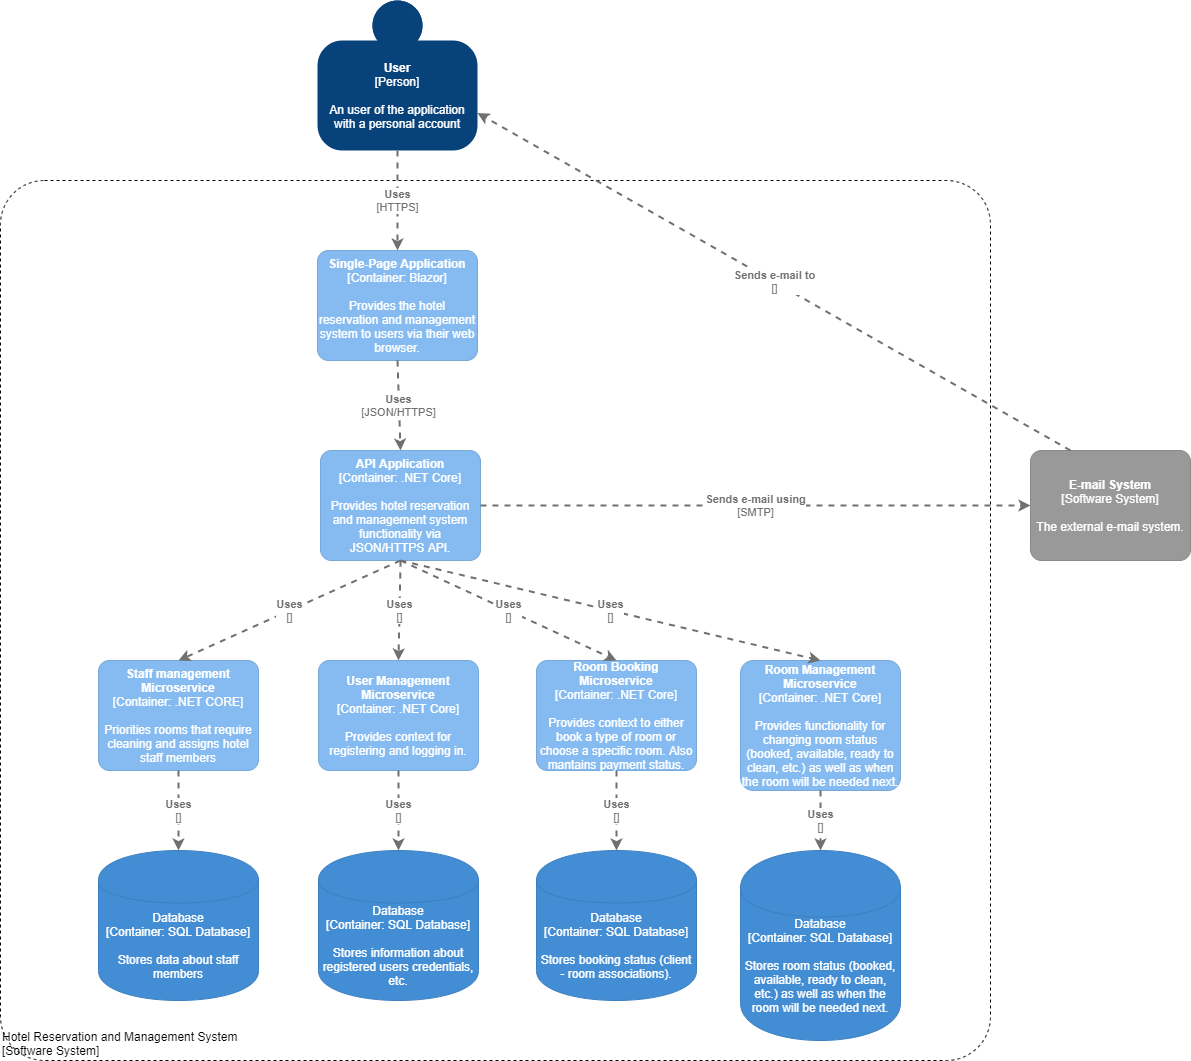

The diagram above was exported from draw.io. Its source (the exported page's mxGraphModel, read from the mxfile embedded in the PNG):
<mxGraphModel dx="1422" dy="794" grid="1" gridSize="10" guides="1" tooltips="1" connect="1" arrows="1" fold="1" page="1" pageScale="1" pageWidth="2339" pageHeight="3300" math="0" shadow="0">
  <root>
    <mxCell id="3k0Y6X7lGQVb5qB6fMuq-0" />
    <mxCell id="3k0Y6X7lGQVb5qB6fMuq-1" parent="3k0Y6X7lGQVb5qB6fMuq-0" />
    <object placeholders="1" c4Name="Hotel Reservation and Management System" c4Type="ExecutionEnvironment" c4Application="Software System" label="&lt;div style=&quot;text-align: left&quot;&gt;%c4Name%&lt;/div&gt;&lt;div style=&quot;text-align: left&quot;&gt;[%c4Application%]&lt;/div&gt;" id="xGVH5HOLVI-D9Bz89Ccg-0">
      <mxCell style="rounded=1;whiteSpace=wrap;html=1;labelBackgroundColor=none;fillColor=none;align=left;arcSize=5;verticalAlign=bottom;metaEdit=1;metaData={&quot;c4Type&quot;:{&quot;editable&quot;:false}};points=[[0.25,0,0],[0.5,0,0],[0.75,0,0],[1,0.25,0],[1,0.5,0],[1,0.75,0],[0.75,1,0],[0.5,1,0],[0.25,1,0],[0,0.75,0],[0,0.5,0],[0,0.25,0]];dashed=1;" parent="3k0Y6X7lGQVb5qB6fMuq-1" vertex="1">
        <mxGeometry x="350" y="300" width="990" height="880" as="geometry" />
      </mxCell>
    </object>
    <object placeholders="1" c4Name="User" c4Type="Person" c4Description="An user of the application with a personal account" label="&lt;b&gt;%c4Name%&lt;/b&gt;&lt;div&gt;[%c4Type%]&lt;/div&gt;&lt;br&gt;&lt;div&gt;%c4Description%&lt;/div&gt;" id="xGVH5HOLVI-D9Bz89Ccg-1">
      <mxCell style="html=1;dashed=0;whitespace=wrap;fillColor=#08427b;strokeColor=none;fontColor=#ffffff;shape=mxgraph.c4.person;align=center;metaEdit=1;points=[[0.5,0,0],[1,0.5,0],[1,0.75,0],[0.75,1,0],[0.5,1,0],[0.25,1,0],[0,0.75,0],[0,0.5,0]];metaData={&quot;c4Type&quot;:{&quot;editable&quot;:false}};whiteSpace=wrap;" parent="3k0Y6X7lGQVb5qB6fMuq-1" vertex="1">
        <mxGeometry x="667" y="120" width="160" height="150" as="geometry" />
      </mxCell>
    </object>
    <object placeholders="1" c4Type="Relationship" c4Technology="HTTPS" c4Description="Uses" label="&lt;div style=&quot;text-align: left&quot;&gt;&lt;div style=&quot;text-align: center&quot;&gt;&lt;b&gt;%c4Description%&lt;/b&gt;&lt;/div&gt;&lt;div style=&quot;text-align: center&quot;&gt;[%c4Technology%]&lt;/div&gt;&lt;/div&gt;" id="xGVH5HOLVI-D9Bz89Ccg-2">
      <mxCell style="edgeStyle=none;rounded=0;html=1;jettySize=auto;orthogonalLoop=1;strokeColor=#707070;strokeWidth=2;fontColor=#707070;jumpStyle=none;dashed=1;metaEdit=1;metaData={&quot;c4Type&quot;:{&quot;editable&quot;:false}};exitX=0.5;exitY=1;exitDx=0;exitDy=0;exitPerimeter=0;entryX=0.5;entryY=0;entryDx=0;entryDy=0;entryPerimeter=0;" parent="3k0Y6X7lGQVb5qB6fMuq-1" source="xGVH5HOLVI-D9Bz89Ccg-1" target="xGVH5HOLVI-D9Bz89Ccg-6" edge="1">
        <mxGeometry width="160" relative="1" as="geometry">
          <mxPoint x="180" y="330" as="sourcePoint" />
          <mxPoint x="400" y="369.9999999999998" as="targetPoint" />
        </mxGeometry>
      </mxCell>
    </object>
    <object placeholders="1" c4Name="API Application&#10;" c4Type="Container" c4Technology=".NET Core" c4Description="Provides hotel reservation and management system functionality via JSON/HTTPS API." label="&lt;b&gt;%c4Name%&lt;/b&gt;&lt;div&gt;[%c4Type%: %c4Technology%]&lt;/div&gt;&lt;br&gt;&lt;div&gt;%c4Description%&lt;/div&gt;" id="xGVH5HOLVI-D9Bz89Ccg-5">
      <mxCell style="rounded=1;whiteSpace=wrap;html=1;labelBackgroundColor=none;fillColor=#85BBF0;fontColor=#ffffff;align=center;arcSize=10;strokeColor=#78A8D8;metaEdit=1;metaData={&quot;c4Type&quot;:{&quot;editable&quot;:false}};points=[[0.25,0,0],[0.5,0,0],[0.75,0,0],[1,0.25,0],[1,0.5,0],[1,0.75,0],[0.75,1,0],[0.5,1,0],[0.25,1,0],[0,0.75,0],[0,0.5,0],[0,0.25,0]];" parent="3k0Y6X7lGQVb5qB6fMuq-1" vertex="1">
        <mxGeometry x="670" y="570" width="160" height="110.00000000000001" as="geometry" />
      </mxCell>
    </object>
    <object placeholders="1" c4Name="Single-Page Application" c4Type="Container" c4Technology="Blazor" c4Description="Provides the hotel reservation and management system to users via their web browser." label="&lt;b&gt;%c4Name%&lt;/b&gt;&lt;div&gt;[%c4Type%: %c4Technology%]&lt;/div&gt;&lt;br&gt;&lt;div&gt;%c4Description%&lt;/div&gt;" id="xGVH5HOLVI-D9Bz89Ccg-6">
      <mxCell style="rounded=1;whiteSpace=wrap;html=1;labelBackgroundColor=none;fillColor=#85BBF0;fontColor=#ffffff;align=center;arcSize=10;strokeColor=#78A8D8;metaEdit=1;metaData={&quot;c4Type&quot;:{&quot;editable&quot;:false}};points=[[0.25,0,0],[0.5,0,0],[0.75,0,0],[1,0.25,0],[1,0.5,0],[1,0.75,0],[0.75,1,0],[0.5,1,0],[0.25,1,0],[0,0.75,0],[0,0.5,0],[0,0.25,0]];" parent="3k0Y6X7lGQVb5qB6fMuq-1" vertex="1">
        <mxGeometry x="667" y="370" width="160" height="110.00000000000001" as="geometry" />
      </mxCell>
    </object>
    <object placeholders="1" c4Type="Relationship" c4Technology="JSON/HTTPS" c4Description="Uses" label="&lt;div style=&quot;text-align: left&quot;&gt;&lt;div style=&quot;text-align: center&quot;&gt;&lt;b&gt;%c4Description%&lt;/b&gt;&lt;/div&gt;&lt;div style=&quot;text-align: center&quot;&gt;[%c4Technology%]&lt;/div&gt;&lt;/div&gt;" id="xGVH5HOLVI-D9Bz89Ccg-8">
      <mxCell style="edgeStyle=none;rounded=0;html=1;entryX=0.5;entryY=0;jettySize=auto;orthogonalLoop=1;strokeColor=#707070;strokeWidth=2;fontColor=#707070;jumpStyle=none;dashed=1;metaEdit=1;metaData={&quot;c4Type&quot;:{&quot;editable&quot;:false}};exitX=0.5;exitY=1;exitDx=0;exitDy=0;exitPerimeter=0;entryDx=0;entryDy=0;entryPerimeter=0;" parent="3k0Y6X7lGQVb5qB6fMuq-1" source="xGVH5HOLVI-D9Bz89Ccg-6" target="xGVH5HOLVI-D9Bz89Ccg-5" edge="1">
        <mxGeometry width="160" relative="1" as="geometry">
          <mxPoint x="700" y="500" as="sourcePoint" />
          <mxPoint x="860" y="500" as="targetPoint" />
        </mxGeometry>
      </mxCell>
    </object>
    <object placeholders="1" c4Type="Database" c4Technology="SQL Database" c4Description="Stores data about staff members" label="%c4Type%&lt;div&gt;[Container:&amp;nbsp;%c4Technology%]&lt;/div&gt;&lt;br&gt;&lt;div&gt;%c4Description%&lt;/div&gt;" id="_tqpezX8Uv5bN1SsXBd7-0">
      <mxCell style="shape=cylinder;whiteSpace=wrap;html=1;boundedLbl=1;rounded=0;labelBackgroundColor=none;fillColor=#438DD5;fontSize=12;fontColor=#ffffff;align=center;strokeColor=#3C7FC0;metaEdit=1;points=[[0.5,0,0],[1,0.25,0],[1,0.5,0],[1,0.75,0],[0.5,1,0],[0,0.75,0],[0,0.5,0],[0,0.25,0]];metaData={&quot;c4Type&quot;:{&quot;editable&quot;:false}};" parent="3k0Y6X7lGQVb5qB6fMuq-1" vertex="1">
        <mxGeometry x="448" y="970" width="160" height="150" as="geometry" />
      </mxCell>
    </object>
    <object placeholders="1" c4Name="Staff management Microservice" c4Type="Container" c4Technology=".NET CORE" c4Description="Priorities rooms that require cleaning and assigns hotel staff members" label="&lt;b&gt;%c4Name%&lt;/b&gt;&lt;div&gt;[%c4Type%: %c4Technology%]&lt;/div&gt;&lt;br&gt;&lt;div&gt;%c4Description%&lt;/div&gt;" id="_tqpezX8Uv5bN1SsXBd7-1">
      <mxCell style="rounded=1;whiteSpace=wrap;html=1;labelBackgroundColor=none;fillColor=#85BBF0;fontColor=#ffffff;align=center;arcSize=10;strokeColor=#78A8D8;metaEdit=1;metaData={&quot;c4Type&quot;:{&quot;editable&quot;:false}};points=[[0.25,0,0],[0.5,0,0],[0.75,0,0],[1,0.25,0],[1,0.5,0],[1,0.75,0],[0.75,1,0],[0.5,1,0],[0.25,1,0],[0,0.75,0],[0,0.5,0],[0,0.25,0]];" parent="3k0Y6X7lGQVb5qB6fMuq-1" vertex="1">
        <mxGeometry x="448" y="780" width="160" height="110.00000000000001" as="geometry" />
      </mxCell>
    </object>
    <object placeholders="1" c4Type="Relationship" c4Technology="" c4Description="Uses" label="&lt;div style=&quot;text-align: left&quot;&gt;&lt;div style=&quot;text-align: center&quot;&gt;&lt;b&gt;%c4Description%&lt;/b&gt;&lt;/div&gt;&lt;div style=&quot;text-align: center&quot;&gt;[%c4Technology%]&lt;/div&gt;&lt;/div&gt;" id="_tqpezX8Uv5bN1SsXBd7-2">
      <mxCell style="edgeStyle=none;rounded=0;html=1;jettySize=auto;orthogonalLoop=1;strokeColor=#707070;strokeWidth=2;fontColor=#707070;jumpStyle=none;dashed=1;metaEdit=1;metaData={&quot;c4Type&quot;:{&quot;editable&quot;:false}};exitX=0.5;exitY=1;exitDx=0;exitDy=0;exitPerimeter=0;entryX=0.5;entryY=0;entryDx=0;entryDy=0;entryPerimeter=0;" parent="3k0Y6X7lGQVb5qB6fMuq-1" source="_tqpezX8Uv5bN1SsXBd7-1" target="_tqpezX8Uv5bN1SsXBd7-0" edge="1">
        <mxGeometry width="160" relative="1" as="geometry">
          <mxPoint x="448" y="710" as="sourcePoint" />
          <mxPoint x="608" y="710" as="targetPoint" />
        </mxGeometry>
      </mxCell>
    </object>
    <object placeholders="1" c4Name="User Management Microservice" c4Type="Container" c4Technology=".NET Core" c4Description="Provides context for registering and logging in." label="&lt;b&gt;%c4Name%&lt;/b&gt;&lt;div&gt;[%c4Type%: %c4Technology%]&lt;/div&gt;&lt;br&gt;&lt;div&gt;%c4Description%&lt;/div&gt;" id="_tqpezX8Uv5bN1SsXBd7-3">
      <mxCell style="rounded=1;whiteSpace=wrap;html=1;labelBackgroundColor=none;fillColor=#85BBF0;fontColor=#ffffff;align=center;arcSize=10;strokeColor=#78A8D8;metaEdit=1;metaData={&quot;c4Type&quot;:{&quot;editable&quot;:false}};points=[[0.25,0,0],[0.5,0,0],[0.75,0,0],[1,0.25,0],[1,0.5,0],[1,0.75,0],[0.75,1,0],[0.5,1,0],[0.25,1,0],[0,0.75,0],[0,0.5,0],[0,0.25,0]];" parent="3k0Y6X7lGQVb5qB6fMuq-1" vertex="1">
        <mxGeometry x="668" y="780" width="160" height="110.00000000000001" as="geometry" />
      </mxCell>
    </object>
    <object placeholders="1" c4Type="Relationship" c4Technology="" c4Description="Uses" label="&lt;div style=&quot;text-align: left&quot;&gt;&lt;div style=&quot;text-align: center&quot;&gt;&lt;b&gt;%c4Description%&lt;/b&gt;&lt;/div&gt;&lt;div style=&quot;text-align: center&quot;&gt;[%c4Technology%]&lt;/div&gt;&lt;/div&gt;" id="_tqpezX8Uv5bN1SsXBd7-4">
      <mxCell style="edgeStyle=none;rounded=0;html=1;jettySize=auto;orthogonalLoop=1;strokeColor=#707070;strokeWidth=2;fontColor=#707070;jumpStyle=none;dashed=1;metaEdit=1;metaData={&quot;c4Type&quot;:{&quot;editable&quot;:false}};exitX=0.5;exitY=1;exitDx=0;exitDy=0;exitPerimeter=0;entryX=0.5;entryY=0;entryDx=0;entryDy=0;entryPerimeter=0;" parent="3k0Y6X7lGQVb5qB6fMuq-1" source="_tqpezX8Uv5bN1SsXBd7-3" target="_tqpezX8Uv5bN1SsXBd7-7" edge="1">
        <mxGeometry width="160" relative="1" as="geometry">
          <mxPoint x="658" y="810" as="sourcePoint" />
          <mxPoint x="818" y="810" as="targetPoint" />
        </mxGeometry>
      </mxCell>
    </object>
    <object placeholders="1" c4Name="Room Booking Microservice" c4Type="Container" c4Technology=".NET Core" c4Description="Provides context to either book a type of room or choose a specific room. Also mantains payment status." label="&lt;b&gt;%c4Name%&lt;/b&gt;&lt;div&gt;[%c4Type%: %c4Technology%]&lt;/div&gt;&lt;br&gt;&lt;div&gt;%c4Description%&lt;/div&gt;" id="_tqpezX8Uv5bN1SsXBd7-5">
      <mxCell style="rounded=1;whiteSpace=wrap;html=1;labelBackgroundColor=none;fillColor=#85BBF0;fontColor=#ffffff;align=center;arcSize=10;strokeColor=#78A8D8;metaEdit=1;metaData={&quot;c4Type&quot;:{&quot;editable&quot;:false}};points=[[0.25,0,0],[0.5,0,0],[0.75,0,0],[1,0.25,0],[1,0.5,0],[1,0.75,0],[0.75,1,0],[0.5,1,0],[0.25,1,0],[0,0.75,0],[0,0.5,0],[0,0.25,0]];" parent="3k0Y6X7lGQVb5qB6fMuq-1" vertex="1">
        <mxGeometry x="886" y="780" width="160" height="110.00000000000001" as="geometry" />
      </mxCell>
    </object>
    <object placeholders="1" c4Type="Relationship" c4Technology="" c4Description="Uses" label="&lt;div style=&quot;text-align: left&quot;&gt;&lt;div style=&quot;text-align: center&quot;&gt;&lt;b&gt;%c4Description%&lt;/b&gt;&lt;/div&gt;&lt;div style=&quot;text-align: center&quot;&gt;[%c4Technology%]&lt;/div&gt;&lt;/div&gt;" id="_tqpezX8Uv5bN1SsXBd7-6">
      <mxCell style="edgeStyle=none;rounded=0;html=1;jettySize=auto;orthogonalLoop=1;strokeColor=#707070;strokeWidth=2;fontColor=#707070;jumpStyle=none;dashed=1;metaEdit=1;metaData={&quot;c4Type&quot;:{&quot;editable&quot;:false}};exitX=0.5;exitY=1;exitDx=0;exitDy=0;exitPerimeter=0;entryX=0.5;entryY=0;entryDx=0;entryDy=0;entryPerimeter=0;" parent="3k0Y6X7lGQVb5qB6fMuq-1" source="_tqpezX8Uv5bN1SsXBd7-5" target="_tqpezX8Uv5bN1SsXBd7-8" edge="1">
        <mxGeometry width="160" relative="1" as="geometry">
          <mxPoint x="558" y="820" as="sourcePoint" />
          <mxPoint x="718" y="820" as="targetPoint" />
        </mxGeometry>
      </mxCell>
    </object>
    <object placeholders="1" c4Type="Database" c4Technology="SQL Database" c4Description="Stores information about registered users credentials, etc." label="%c4Type%&lt;div&gt;[Container:&amp;nbsp;%c4Technology%]&lt;/div&gt;&lt;br&gt;&lt;div&gt;%c4Description%&lt;/div&gt;" id="_tqpezX8Uv5bN1SsXBd7-7">
      <mxCell style="shape=cylinder;whiteSpace=wrap;html=1;boundedLbl=1;rounded=0;labelBackgroundColor=none;fillColor=#438DD5;fontSize=12;fontColor=#ffffff;align=center;strokeColor=#3C7FC0;metaEdit=1;points=[[0.5,0,0],[1,0.25,0],[1,0.5,0],[1,0.75,0],[0.5,1,0],[0,0.75,0],[0,0.5,0],[0,0.25,0]];metaData={&quot;c4Type&quot;:{&quot;editable&quot;:false}};" parent="3k0Y6X7lGQVb5qB6fMuq-1" vertex="1">
        <mxGeometry x="668" y="970" width="160" height="150" as="geometry" />
      </mxCell>
    </object>
    <object placeholders="1" c4Type="Database" c4Technology="SQL Database" c4Description="Stores booking status (client - room associations)." label="%c4Type%&lt;div&gt;[Container:&amp;nbsp;%c4Technology%]&lt;/div&gt;&lt;br&gt;&lt;div&gt;%c4Description%&lt;/div&gt;" id="_tqpezX8Uv5bN1SsXBd7-8">
      <mxCell style="shape=cylinder;whiteSpace=wrap;html=1;boundedLbl=1;rounded=0;labelBackgroundColor=none;fillColor=#438DD5;fontSize=12;fontColor=#ffffff;align=center;strokeColor=#3C7FC0;metaEdit=1;points=[[0.5,0,0],[1,0.25,0],[1,0.5,0],[1,0.75,0],[0.5,1,0],[0,0.75,0],[0,0.5,0],[0,0.25,0]];metaData={&quot;c4Type&quot;:{&quot;editable&quot;:false}};" parent="3k0Y6X7lGQVb5qB6fMuq-1" vertex="1">
        <mxGeometry x="886" y="970" width="160" height="150" as="geometry" />
      </mxCell>
    </object>
    <object placeholders="1" c4Type="Relationship" c4Technology="" c4Description="Uses" label="&lt;div style=&quot;text-align: left&quot;&gt;&lt;div style=&quot;text-align: center&quot;&gt;&lt;b&gt;%c4Description%&lt;/b&gt;&lt;/div&gt;&lt;div style=&quot;text-align: center&quot;&gt;[%c4Technology%]&lt;/div&gt;&lt;/div&gt;" id="XR-jeQAtZzJWn0SRuNbV-0">
      <mxCell style="edgeStyle=none;rounded=0;html=1;jettySize=auto;orthogonalLoop=1;strokeColor=#707070;strokeWidth=2;fontColor=#707070;jumpStyle=none;dashed=1;metaEdit=1;metaData={&quot;c4Type&quot;:{&quot;editable&quot;:false}};exitX=0.5;exitY=1;exitDx=0;exitDy=0;exitPerimeter=0;entryX=0.5;entryY=0;entryDx=0;entryDy=0;entryPerimeter=0;" parent="3k0Y6X7lGQVb5qB6fMuq-1" target="_tqpezX8Uv5bN1SsXBd7-1" edge="1">
        <mxGeometry width="160" relative="1" as="geometry">
          <mxPoint x="750" y="680" as="sourcePoint" />
          <mxPoint x="530" y="770" as="targetPoint" />
        </mxGeometry>
      </mxCell>
    </object>
    <object placeholders="1" c4Type="Relationship" c4Technology="" c4Description="Uses" label="&lt;div style=&quot;text-align: left&quot;&gt;&lt;div style=&quot;text-align: center&quot;&gt;&lt;b&gt;%c4Description%&lt;/b&gt;&lt;/div&gt;&lt;div style=&quot;text-align: center&quot;&gt;[%c4Technology%]&lt;/div&gt;&lt;/div&gt;" id="XR-jeQAtZzJWn0SRuNbV-1">
      <mxCell style="edgeStyle=none;rounded=0;html=1;jettySize=auto;orthogonalLoop=1;strokeColor=#707070;strokeWidth=2;fontColor=#707070;jumpStyle=none;dashed=1;metaEdit=1;metaData={&quot;c4Type&quot;:{&quot;editable&quot;:false}};entryX=0.5;entryY=0;entryDx=0;entryDy=0;entryPerimeter=0;" parent="3k0Y6X7lGQVb5qB6fMuq-1" target="_tqpezX8Uv5bN1SsXBd7-3" edge="1">
        <mxGeometry width="160" relative="1" as="geometry">
          <mxPoint x="750" y="680" as="sourcePoint" />
          <mxPoint x="538" y="789.9999999999998" as="targetPoint" />
        </mxGeometry>
      </mxCell>
    </object>
    <object placeholders="1" c4Type="Relationship" c4Technology="" c4Description="Uses" label="&lt;div style=&quot;text-align: left&quot;&gt;&lt;div style=&quot;text-align: center&quot;&gt;&lt;b&gt;%c4Description%&lt;/b&gt;&lt;/div&gt;&lt;div style=&quot;text-align: center&quot;&gt;[%c4Technology%]&lt;/div&gt;&lt;/div&gt;" id="XR-jeQAtZzJWn0SRuNbV-2">
      <mxCell style="edgeStyle=none;rounded=0;html=1;jettySize=auto;orthogonalLoop=1;strokeColor=#707070;strokeWidth=2;fontColor=#707070;jumpStyle=none;dashed=1;metaEdit=1;metaData={&quot;c4Type&quot;:{&quot;editable&quot;:false}};entryX=0.5;entryY=0;entryDx=0;entryDy=0;entryPerimeter=0;exitX=0.5;exitY=1;exitDx=0;exitDy=0;exitPerimeter=0;" parent="3k0Y6X7lGQVb5qB6fMuq-1" source="xGVH5HOLVI-D9Bz89Ccg-5" target="_tqpezX8Uv5bN1SsXBd7-5" edge="1">
        <mxGeometry width="160" relative="1" as="geometry">
          <mxPoint x="759.9999999999995" y="689.9999999999998" as="sourcePoint" />
          <mxPoint x="758" y="789.9999999999998" as="targetPoint" />
        </mxGeometry>
      </mxCell>
    </object>
    <object placeholders="1" c4Name="Room Management Microservice" c4Type="Container" c4Technology=".NET Core" c4Description="Provides functionality for changing room status (booked, available, ready to clean, etc.) as well as when the room will be needed next." label="&lt;b&gt;%c4Name%&lt;/b&gt;&lt;div&gt;[%c4Type%: %c4Technology%]&lt;/div&gt;&lt;br&gt;&lt;div&gt;%c4Description%&lt;/div&gt;" id="sKIqL6sRs8n6-tkXksO8-0">
      <mxCell style="rounded=1;whiteSpace=wrap;html=1;labelBackgroundColor=none;fillColor=#85BBF0;fontColor=#ffffff;align=center;arcSize=10;strokeColor=#78A8D8;metaEdit=1;metaData={&quot;c4Type&quot;:{&quot;editable&quot;:false}};points=[[0.25,0,0],[0.5,0,0],[0.75,0,0],[1,0.25,0],[1,0.5,0],[1,0.75,0],[0.75,1,0],[0.5,1,0],[0.25,1,0],[0,0.75,0],[0,0.5,0],[0,0.25,0]];" parent="3k0Y6X7lGQVb5qB6fMuq-1" vertex="1">
        <mxGeometry x="1090" y="780" width="160" height="130" as="geometry" />
      </mxCell>
    </object>
    <object placeholders="1" c4Type="Database" c4Technology="SQL Database" c4Description="Stores room status (booked, available, ready to clean, etc.) as well as when the room will be needed next." label="%c4Type%&lt;div&gt;[Container:&amp;nbsp;%c4Technology%]&lt;/div&gt;&lt;br&gt;&lt;div&gt;%c4Description%&lt;/div&gt;" id="sKIqL6sRs8n6-tkXksO8-1">
      <mxCell style="shape=cylinder;whiteSpace=wrap;html=1;boundedLbl=1;rounded=0;labelBackgroundColor=none;fillColor=#438DD5;fontSize=12;fontColor=#ffffff;align=center;strokeColor=#3C7FC0;metaEdit=1;points=[[0.5,0,0],[1,0.25,0],[1,0.5,0],[1,0.75,0],[0.5,1,0],[0,0.75,0],[0,0.5,0],[0,0.25,0]];metaData={&quot;c4Type&quot;:{&quot;editable&quot;:false}};" parent="3k0Y6X7lGQVb5qB6fMuq-1" vertex="1">
        <mxGeometry x="1090" y="970" width="160" height="190" as="geometry" />
      </mxCell>
    </object>
    <object placeholders="1" c4Type="Relationship" c4Technology="" c4Description="Uses" label="&lt;div style=&quot;text-align: left&quot;&gt;&lt;div style=&quot;text-align: center&quot;&gt;&lt;b&gt;%c4Description%&lt;/b&gt;&lt;/div&gt;&lt;div style=&quot;text-align: center&quot;&gt;[%c4Technology%]&lt;/div&gt;&lt;/div&gt;" id="sKIqL6sRs8n6-tkXksO8-2">
      <mxCell style="edgeStyle=none;rounded=0;html=1;jettySize=auto;orthogonalLoop=1;strokeColor=#707070;strokeWidth=2;fontColor=#707070;jumpStyle=none;dashed=1;metaEdit=1;metaData={&quot;c4Type&quot;:{&quot;editable&quot;:false}};exitX=0.5;exitY=1;exitDx=0;exitDy=0;exitPerimeter=0;entryX=0.5;entryY=0;entryDx=0;entryDy=0;entryPerimeter=0;" parent="3k0Y6X7lGQVb5qB6fMuq-1" source="sKIqL6sRs8n6-tkXksO8-0" target="sKIqL6sRs8n6-tkXksO8-1" edge="1">
        <mxGeometry width="160" relative="1" as="geometry">
          <mxPoint x="976" y="900" as="sourcePoint" />
          <mxPoint x="976" y="980" as="targetPoint" />
        </mxGeometry>
      </mxCell>
    </object>
    <object placeholders="1" c4Type="Relationship" c4Technology="" c4Description="Uses" label="&lt;div style=&quot;text-align: left&quot;&gt;&lt;div style=&quot;text-align: center&quot;&gt;&lt;b&gt;%c4Description%&lt;/b&gt;&lt;/div&gt;&lt;div style=&quot;text-align: center&quot;&gt;[%c4Technology%]&lt;/div&gt;&lt;/div&gt;" id="sKIqL6sRs8n6-tkXksO8-6">
      <mxCell style="edgeStyle=none;rounded=0;html=1;jettySize=auto;orthogonalLoop=1;strokeColor=#707070;strokeWidth=2;fontColor=#707070;jumpStyle=none;dashed=1;metaEdit=1;metaData={&quot;c4Type&quot;:{&quot;editable&quot;:false}};entryX=0.5;entryY=0;entryDx=0;entryDy=0;entryPerimeter=0;" parent="3k0Y6X7lGQVb5qB6fMuq-1" target="sKIqL6sRs8n6-tkXksO8-0" edge="1">
        <mxGeometry width="160" relative="1" as="geometry">
          <mxPoint x="750" y="680" as="sourcePoint" />
          <mxPoint x="975.9999999999995" y="790" as="targetPoint" />
        </mxGeometry>
      </mxCell>
    </object>
    <object placeholders="1" c4Name="E-mail System" c4Type="Software System" c4Description="The external e-mail system." label="&lt;b&gt;%c4Name%&lt;/b&gt;&lt;div&gt;[%c4Type%]&lt;/div&gt;&lt;br&gt;&lt;div&gt;%c4Description%&lt;/div&gt;" id="42z8hfrygiZWBtXxZdRs-0">
      <mxCell style="rounded=1;whiteSpace=wrap;html=1;labelBackgroundColor=none;fillColor=#999999;fontColor=#ffffff;align=center;arcSize=10;strokeColor=#8A8A8A;metaEdit=1;metaData={&quot;c4Type&quot;:{&quot;editable&quot;:false}};points=[[0.25,0,0],[0.5,0,0],[0.75,0,0],[1,0.25,0],[1,0.5,0],[1,0.75,0],[0.75,1,0],[0.5,1,0],[0.25,1,0],[0,0.75,0],[0,0.5,0],[0,0.25,0]];" vertex="1" parent="3k0Y6X7lGQVb5qB6fMuq-1">
        <mxGeometry x="1380" y="570" width="160" height="110.00000000000001" as="geometry" />
      </mxCell>
    </object>
    <object placeholders="1" c4Type="Relationship" c4Technology="SMTP" c4Description="Sends e-mail using" label="&lt;div style=&quot;text-align: left&quot;&gt;&lt;div style=&quot;text-align: center&quot;&gt;&lt;b&gt;%c4Description%&lt;/b&gt;&lt;/div&gt;&lt;div style=&quot;text-align: center&quot;&gt;[%c4Technology%]&lt;/div&gt;&lt;/div&gt;" id="cRnO7Ju4oinGKa2MKiwY-0">
      <mxCell style="edgeStyle=none;rounded=0;html=1;entryX=0;entryY=0.5;jettySize=auto;orthogonalLoop=1;strokeColor=#707070;strokeWidth=2;fontColor=#707070;jumpStyle=none;dashed=1;metaEdit=1;metaData={&quot;c4Type&quot;:{&quot;editable&quot;:false}};exitX=1;exitY=0.5;exitDx=0;exitDy=0;exitPerimeter=0;entryDx=0;entryDy=0;entryPerimeter=0;" edge="1" parent="3k0Y6X7lGQVb5qB6fMuq-1" source="xGVH5HOLVI-D9Bz89Ccg-5" target="42z8hfrygiZWBtXxZdRs-0">
        <mxGeometry width="160" relative="1" as="geometry">
          <mxPoint x="330" y="375" as="sourcePoint" />
          <mxPoint x="450" y="375" as="targetPoint" />
        </mxGeometry>
      </mxCell>
    </object>
    <object placeholders="1" c4Type="Relationship" c4Technology="" c4Description="Sends e-mail to" label="&lt;div style=&quot;text-align: left&quot;&gt;&lt;div style=&quot;text-align: center&quot;&gt;&lt;b&gt;%c4Description%&lt;/b&gt;&lt;/div&gt;&lt;div style=&quot;text-align: center&quot;&gt;[%c4Technology%]&lt;/div&gt;&lt;/div&gt;" id="ZjmA5nBy-JtUeVJQWqV3-0">
      <mxCell style="edgeStyle=none;rounded=0;html=1;jettySize=auto;orthogonalLoop=1;strokeColor=#707070;strokeWidth=2;fontColor=#707070;jumpStyle=none;dashed=1;metaEdit=1;metaData={&quot;c4Type&quot;:{&quot;editable&quot;:false}};exitX=0.25;exitY=0;exitDx=0;exitDy=0;exitPerimeter=0;entryX=1;entryY=0.75;entryDx=0;entryDy=0;entryPerimeter=0;" edge="1" parent="3k0Y6X7lGQVb5qB6fMuq-1" source="42z8hfrygiZWBtXxZdRs-0" target="xGVH5HOLVI-D9Bz89Ccg-1">
        <mxGeometry width="160" relative="1" as="geometry">
          <mxPoint x="490" y="319.9999999999999" as="sourcePoint" />
          <mxPoint x="330" y="185" as="targetPoint" />
        </mxGeometry>
      </mxCell>
    </object>
  </root>
</mxGraphModel>